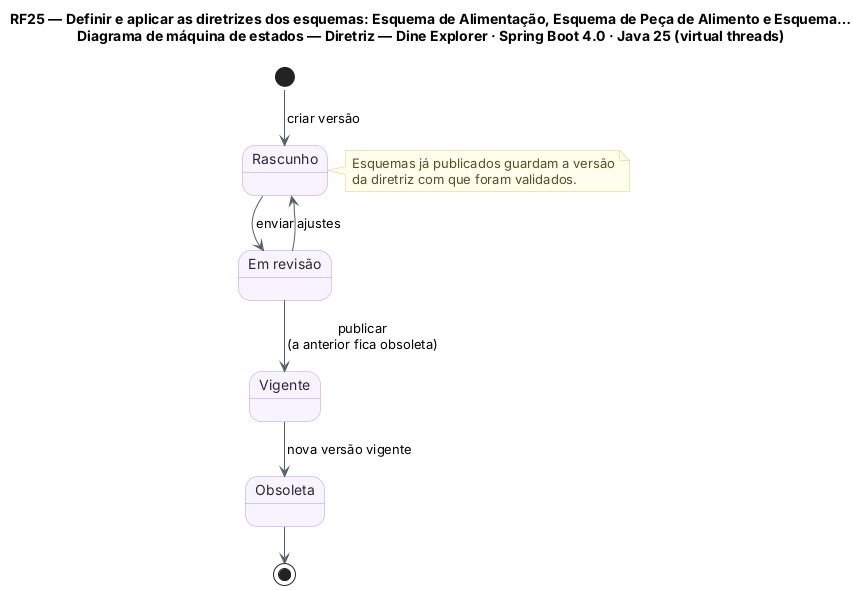

The diagram above was rendered by PlantUML. Its source (embedded in the PNG):
@startuml RF25_MaquinaDeEstados_Diretriz
!pragma layout smetana
title RF25 — Definir e aplicar as diretrizes dos esquemas: Esquema de Alimentação, Esquema de Peça de Alimento e Esquema…\nDiagrama de máquina de estados — Diretriz — Dine Explorer · Spring Boot 4.0 · Java 25 (virtual threads)
skinparam backgroundColor #FFFFFF
skinparam state {
  BackgroundColor #F8F4FF
  BorderColor #B695F5
  FontColor #2D2438
  ArrowColor #52606D
}
skinparam note {
  BackgroundColor #FFFDEB
  BorderColor #D8CE78
  FontColor #554F24
}
state "Rascunho" as RAS
state "Em revisão" as REV
state "Vigente" as VIG
state "Obsoleta" as OBS

[*] --> RAS : criar versão
RAS --> REV : enviar
REV --> RAS : ajustes
REV --> VIG : publicar\n(a anterior fica obsoleta)
VIG --> OBS : nova versão vigente
OBS --> [*]
note right of RAS
  Esquemas já publicados guardam a versão
  da diretriz com que foram validados.
end note
@enduml